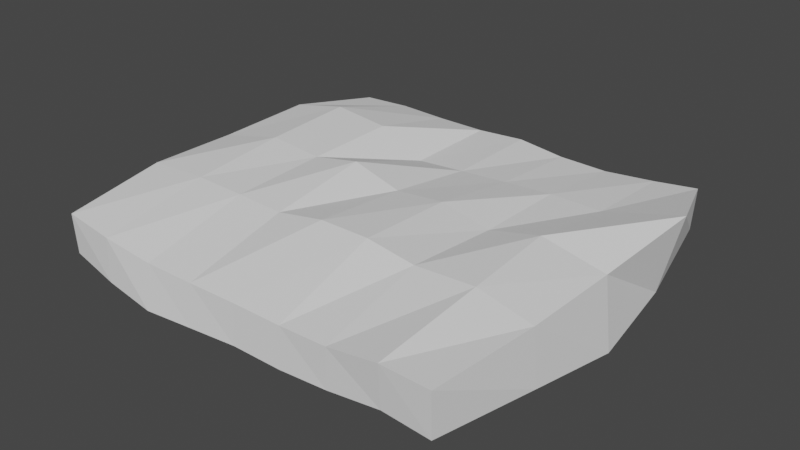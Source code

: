 # Source: BigWall.blend  (saved by Blender 2.92.15; exported with 4.5.12 LTS)
import bpy
from mathutils import Matrix  # noqa: F401  (used for matrix-valued properties, if any)

bpy.ops.wm.read_factory_settings(use_empty=True)
scene = bpy.context.scene
scene.name = 'Scene'

# ---- world
world_world = bpy.data.worlds.new('World'); scene.world = world_world
world_world.use_nodes = True; world_world.node_tree.nodes.clear()
_N = world_world.node_tree.nodes; _L = world_world.node_tree.links
n0 = _N.new('ShaderNodeOutputWorld'); n0.name = 'World Output'; n0.location = (300, 300)
n1 = _N.new('ShaderNodeBackground'); n1.name = 'Background'; n1.location = (10, 300)
n1.inputs[0].default_value = (0.05088, 0.05088, 0.05088, 1.0)
_L.new(n1.outputs[0], n0.inputs[0])
n0.is_active_output = True
world_world.color = (0.05088, 0.05088, 0.05088)
world_world.use_sun_shadow = False
world_world.sun_shadow_jitter_overblur = 0.0

# ---- meshes
me_cube_002 = bpy.data.meshes.new('Cube.002')
me_cube_002.from_pydata([(-2.123, -0.0339, -0.08637), (-2.133, -0.03935, 0.1287), (-2.106, 2.108, -0.1018), (-2.108, 2.11, 0.1092), (0.105, -0.06998, -0.09368), (0.1099, -0.08153, 0.1424), (0.05373, 2.121, -0.08984), (0.06017, 2.141, 0.133), (-0.1742, 2.117, -0.1104), (-0.4502, 2.154, -0.1513), (-0.7205, 2.166, -0.1569), (-0.9976, 2.151, -0.07626), (-1.275, 2.156, -0.1484), (-1.55, 2.128, -0.1224), (-1.827, 2.114, -0.1021), (-1.83, 2.12, 0.118), (-1.55, 2.117, 0.1105), (-1.275, 2.123, 0.1059), (-1.0, 2.126, 0.1218), (-0.7246, 2.108, 0.09942), (-0.4501, 2.107, 0.09356), (-0.17, 2.118, 0.1147), (-1.833, -0.06985, -0.1291), (-1.551, -0.08304, -0.1698), (-1.274, -0.06624, -0.1589), (-1.0, -0.05213, -0.1466), (-0.725, -0.05239, -0.1482), (-0.45, -0.05348, -0.1279), (-0.1543, -0.06055, -0.08223), (-0.1529, -0.0763, 0.1451), (-0.45, -0.05099, 0.08235), (-0.725, -0.03906, 0.06432), (-1.0, -0.03901, 0.065), (-1.275, -0.0428, 0.06334), (-1.55, -0.05162, 0.06884), (-1.838, -0.06118, 0.1061), (-2.129, 1.575, -0.06402), (-2.207, 1.044, -0.1868), (-2.129, 0.5257, -0.09634), (-2.174, 0.5241, 0.1945), (-2.202, 1.042, 0.1757), (-2.178, 1.576, 0.2021), (0.1806, 0.5254, -0.151), (0.2181, 1.053, -0.2285), (0.1613, 1.58, -0.1768), (0.2571, 1.598, 0.2523), (0.1739, 1.054, 0.1542), (0.1548, 0.5251, 0.1419), (-0.165, 1.576, 0.151), (-0.1675, 1.05, 0.2301), (-0.137, 0.5226, 0.2158), (-0.4503, 1.575, 0.1554), (-0.4494, 1.05, 0.1643), (-0.4564, 0.5138, 0.2067), (-0.7251, 1.575, 0.1393), (-0.7232, 1.052, 0.223), (-0.7224, 0.5156, 0.2467), (-0.9998, 1.575, 0.1211), (-1.002, 1.056, 0.1961), (-1.001, 0.5184, 0.2452), (-1.275, 1.575, 0.1022), (-1.276, 1.061, 0.2718), (-1.278, 0.5204, 0.1947), (-1.544, 1.577, 0.2325), (-1.541, 1.054, 0.2255), (-1.548, 0.522, 0.2042), (-1.859, 1.577, 0.2672), (-1.833, 1.046, 0.2586), (-1.832, 0.5226, 0.212), (-1.835, 1.576, -0.02671), (-1.831, 1.052, -0.09706), (-1.827, 0.5243, -0.03618), (-1.552, 1.575, -0.1041), (-1.553, 1.051, -0.1446), (-1.55, 0.5248, -0.09809), (-1.279, 1.576, -0.1597), (-1.28, 1.049, -0.1801), (-1.275, 0.5255, -0.1313), (-0.9962, 1.58, -0.204), (-0.9993, 1.05, -0.1411), (-0.9991, 0.5262, -0.1503), (-0.7198, 1.577, -0.1582), (-0.7258, 1.049, -0.1414), (-0.7212, 0.5234, -0.1499), (-0.448, 1.574, -0.2272), (-0.4464, 1.048, -0.1977), (-0.4508, 0.5203, -0.1982), (-0.1726, 1.572, -0.2181), (-0.1634, 1.048, -0.1666), (-0.1481, 0.5235, -0.2083), (-0.9976, 2.151, -0.07626), (-1.279, 1.576, -0.1597), (-0.9962, 1.58, -0.204), (-0.9993, 1.05, -0.1411), (-0.7198, 1.577, -0.1582)], [], [(36, 41, 3, 2), (8, 21, 7, 6), (42, 47, 5, 4), (22, 35, 1, 0), (89, 42, 4, 28), (68, 39, 1, 35), (47, 50, 29, 5), (50, 53, 30, 29), (53, 56, 31, 30), (56, 59, 32, 31), (59, 62, 33, 32), (62, 65, 34, 33), (65, 68, 35, 34), (38, 71, 22, 0), (71, 74, 23, 22), (74, 77, 24, 23), (77, 80, 25, 24), (80, 83, 26, 25), (83, 86, 27, 26), (86, 89, 28, 27), (4, 5, 29, 28), (28, 29, 30, 27), (27, 30, 31, 26), (26, 31, 32, 25), (25, 32, 33, 24), (24, 33, 34, 23), (23, 34, 35, 22), (2, 3, 15, 14), (14, 15, 16, 13), (13, 16, 17, 12), (12, 17, 18, 11), (11, 18, 19, 10), (10, 19, 20, 9), (9, 20, 21, 8), (9, 8, 87, 84), (84, 87, 88, 85), (85, 88, 89, 86), (10, 9, 84, 81), (81, 84, 85, 82), (82, 85, 86, 83), (11, 10, 81, 78), (78, 81, 82, 79), (79, 82, 83, 80), (12, 11, 78, 75), (75, 78, 79, 76), (76, 79, 80, 77), (13, 12, 75, 72), (72, 75, 76, 73), (73, 76, 77, 74), (14, 13, 72, 69), (69, 72, 73, 70), (70, 73, 74, 71), (2, 14, 69, 36), (36, 69, 70, 37), (37, 70, 71, 38), (16, 15, 66, 63), (63, 66, 67, 64), (64, 67, 68, 65), (17, 16, 63, 60), (60, 63, 64, 61), (61, 64, 65, 62), (18, 17, 60, 57), (57, 60, 61, 58), (58, 61, 62, 59), (19, 18, 57, 54), (54, 57, 58, 55), (55, 58, 59, 56), (20, 19, 54, 51), (51, 54, 55, 52), (52, 55, 56, 53), (21, 20, 51, 48), (48, 51, 52, 49), (49, 52, 53, 50), (7, 21, 48, 45), (45, 48, 49, 46), (46, 49, 50, 47), (15, 3, 41, 66), (66, 41, 40, 67), (67, 40, 39, 68), (8, 6, 44, 87), (87, 44, 43, 88), (88, 43, 42, 89), (6, 7, 45, 44), (44, 45, 46, 43), (43, 46, 47, 42), (0, 1, 39, 38), (38, 39, 40, 37), (37, 40, 41, 36), (79, 78, 92, 93), (78, 75, 91, 92), (78, 11, 90, 92), (81, 78, 92, 94)])
_uv = me_cube_002.uv_layers.new(name='UVMap')
_uv.uv.foreach_set('vector', [0.5949, 0.865, 0.6526, 0.8656, 0.6306, 0.98, 0.5855, 0.9792, 0.7278, 0.9334, 0.7758, 0.9347, 0.779, 0.9841, 0.7317, 0.9823, 0.4999, 0.8694, 0.5624, 0.8651, 0.571, 0.9944, 0.5204, 0.9954, 0.6619, 0.936, 0.7123, 0.9367, 0.7178, 1.0, 0.6718, 0.9983, 0.8288, 0.07945, 0.8289, 0.009385, 0.9563, 0.02692, 0.9538, 0.0825, 0.3507, 0.08042, 0.3512, 0.00711, 0.4719, 0.01719, 0.4759, 0.08051, 0.3459, 0.506, 0.347, 0.4434, 0.4754, 0.4414, 0.4759, 0.4977, 0.347, 0.4434, 0.3496, 0.375, 0.4707, 0.3777, 0.4754, 0.4414, 0.3496, 0.375, 0.3497, 0.318, 0.4688, 0.3188, 0.4707, 0.3777, 0.3497, 0.318, 0.3498, 0.2582, 0.4694, 0.2599, 0.4688, 0.3188, 0.3498, 0.2582, 0.35, 0.1991, 0.4708, 0.201, 0.4694, 0.2599, 0.35, 0.1991, 0.3502, 0.1412, 0.4733, 0.1421, 0.4708, 0.201, 0.3502, 0.1412, 0.3507, 0.08042, 0.4759, 0.08051, 0.4733, 0.1421, 0.8248, 0.5043, 0.8256, 0.44, 0.9529, 0.4416, 0.9447, 0.504, 0.8256, 0.44, 0.826, 0.3803, 0.9563, 0.3811, 0.9529, 0.4416, 0.826, 0.3803, 0.8264, 0.3211, 0.9532, 0.322, 0.9563, 0.3811, 0.8264, 0.3211, 0.8267, 0.262, 0.9506, 0.2632, 0.9532, 0.322, 0.8267, 0.262, 0.8278, 0.2025, 0.9511, 0.2043, 0.9506, 0.2632, 0.8278, 0.2025, 0.829, 0.1443, 0.9518, 0.1456, 0.9511, 0.2043, 0.829, 0.1443, 0.8288, 0.07945, 0.9538, 0.0825, 0.9518, 0.1456, 0.6663, 0.521, 0.7168, 0.5195, 0.7178, 0.5758, 0.6693, 0.5765, 0.6693, 0.5765, 0.7178, 0.5758, 0.7051, 0.6396, 0.66, 0.64, 0.66, 0.64, 0.7051, 0.6396, 0.7017, 0.6986, 0.6561, 0.6989, 0.6561, 0.6989, 0.7017, 0.6986, 0.7023, 0.7575, 0.6569, 0.7578, 0.6569, 0.7578, 0.7023, 0.7575, 0.7024, 0.8163, 0.6546, 0.8166, 0.6546, 0.8166, 0.7024, 0.8163, 0.7039, 0.8753, 0.6526, 0.8757, 0.6526, 0.8757, 0.7039, 0.8753, 0.7123, 0.9367, 0.6619, 0.936, 0.7327, 0.5197, 0.7777, 0.5195, 0.779, 0.5791, 0.7321, 0.5794, 0.7321, 0.5794, 0.779, 0.5791, 0.777, 0.6392, 0.7271, 0.6387, 0.7271, 0.6387, 0.777, 0.6392, 0.7755, 0.698, 0.7206, 0.6977, 0.7206, 0.6977, 0.7755, 0.698, 0.7784, 0.757, 0.7357, 0.7572, 0.7357, 0.7572, 0.7784, 0.757, 0.7735, 0.8159, 0.7178, 0.8164, 0.7178, 0.8164, 0.7735, 0.8159, 0.7719, 0.8747, 0.7188, 0.8743, 0.7188, 0.8743, 0.7719, 0.8747, 0.7758, 0.9347, 0.7278, 0.9334, 0.4789, 0.1416, 0.4874, 0.0828, 0.6043, 0.0828, 0.6033, 0.1417, 0.6033, 0.1417, 0.6043, 0.0828, 0.7164, 0.08203, 0.716, 0.1425, 0.716, 0.1425, 0.7164, 0.08203, 0.8288, 0.07945, 0.829, 0.1443, 0.4759, 0.1994, 0.4789, 0.1416, 0.6033, 0.1417, 0.6022, 0.2003, 0.6022, 0.2003, 0.6033, 0.1417, 0.716, 0.1425, 0.7152, 0.2026, 0.7152, 0.2026, 0.716, 0.1425, 0.829, 0.1443, 0.8278, 0.2025, 0.4785, 0.2592, 0.4759, 0.1994, 0.6022, 0.2003, 0.601, 0.2592, 0.601, 0.2592, 0.6022, 0.2003, 0.7152, 0.2026, 0.7145, 0.2612, 0.7145, 0.2612, 0.7152, 0.2026, 0.8278, 0.2025, 0.8267, 0.262, 0.4772, 0.3182, 0.4785, 0.2592, 0.601, 0.2592, 0.6015, 0.32, 0.6015, 0.32, 0.601, 0.2592, 0.7145, 0.2612, 0.7142, 0.3211, 0.7142, 0.3211, 0.7145, 0.2612, 0.8267, 0.262, 0.8264, 0.3211, 0.4827, 0.3773, 0.4772, 0.3182, 0.6015, 0.32, 0.6011, 0.3788, 0.6011, 0.3788, 0.6015, 0.32, 0.7142, 0.3211, 0.7134, 0.3797, 0.7134, 0.3797, 0.7142, 0.3211, 0.8264, 0.3211, 0.826, 0.3803, 0.4852, 0.4368, 0.4827, 0.3773, 0.6011, 0.3788, 0.6003, 0.4399, 0.6003, 0.4399, 0.6011, 0.3788, 0.7134, 0.3797, 0.7126, 0.4394, 0.7126, 0.4394, 0.7134, 0.3797, 0.826, 0.3803, 0.8256, 0.44, 0.4858, 0.4965, 0.4852, 0.4368, 0.6003, 0.4399, 0.5999, 0.5026, 0.5999, 0.5026, 0.6003, 0.4399, 0.7126, 0.4394, 0.7137, 0.5195, 0.7137, 0.5195, 0.7126, 0.4394, 0.8256, 0.44, 0.8248, 0.5043, 0.008607, 0.1373, 0.008744, 0.07723, 0.1248, 0.07213, 0.1243, 0.1397, 0.1243, 0.1397, 0.1248, 0.07213, 0.2385, 0.07892, 0.2361, 0.1415, 0.2361, 0.1415, 0.2385, 0.07892, 0.3507, 0.08042, 0.3502, 0.1412, 0.00682, 0.1962, 0.008607, 0.1373, 0.1243, 0.1397, 0.1242, 0.1975, 0.1242, 0.1975, 0.1243, 0.1397, 0.2361, 0.1415, 0.2341, 0.1981, 0.2341, 0.1981, 0.2361, 0.1415, 0.3502, 0.1412, 0.35, 0.1991, 0.005439, 0.2551, 0.00682, 0.1962, 0.1242, 0.1975, 0.1237, 0.2563, 0.1237, 0.2563, 0.1242, 0.1975, 0.2341, 0.1981, 0.2347, 0.257, 0.2347, 0.257, 0.2341, 0.1981, 0.35, 0.1991, 0.3498, 0.2582, 0.008781, 0.3141, 0.005439, 0.2551, 0.1237, 0.2563, 0.1229, 0.3152, 0.1229, 0.3152, 0.1237, 0.2563, 0.2347, 0.257, 0.2349, 0.3167, 0.2349, 0.3167, 0.2347, 0.257, 0.3498, 0.2582, 0.3497, 0.318, 0.00845, 0.3729, 0.008781, 0.3141, 0.1229, 0.3152, 0.1222, 0.374, 0.1222, 0.374, 0.1229, 0.3152, 0.2349, 0.3167, 0.2347, 0.3754, 0.2347, 0.3754, 0.2349, 0.3167, 0.3497, 0.318, 0.3496, 0.375, 0.005328, 0.4329, 0.00845, 0.3729, 0.1222, 0.374, 0.1215, 0.4351, 0.1215, 0.4351, 0.1222, 0.374, 0.2347, 0.3754, 0.2341, 0.4357, 0.2341, 0.4357, 0.2347, 0.3754, 0.3496, 0.375, 0.347, 0.4434, 0.0, 0.4821, 0.005328, 0.4329, 0.1215, 0.4351, 0.1156, 0.5254, 0.1156, 0.5254, 0.1215, 0.4351, 0.2341, 0.4357, 0.2325, 0.5089, 0.2325, 0.5089, 0.2341, 0.4357, 0.347, 0.4434, 0.3459, 0.506, 0.008744, 0.07723, 0.01138, 0.01768, 0.1258, 0.00385, 0.1248, 0.07213, 0.1248, 0.07213, 0.1258, 0.00385, 0.2403, 0.0, 0.2385, 0.07892, 0.2385, 0.07892, 0.2403, 0.0, 0.3512, 0.00711, 0.3507, 0.08042, 0.4874, 0.0828, 0.4868, 0.03409, 0.603, 0.01151, 0.6043, 0.0828, 0.6043, 0.0828, 0.603, 0.01151, 0.7161, 0.0, 0.7164, 0.08203, 0.7164, 0.08203, 0.7161, 0.0, 0.8289, 0.009385, 0.8288, 0.07945, 0.4893, 0.5269, 0.5367, 0.5195, 0.571, 0.6347, 0.4791, 0.6443, 0.4791, 0.6443, 0.571, 0.6347, 0.5575, 0.752, 0.4759, 0.758, 0.4759, 0.758, 0.5575, 0.752, 0.5624, 0.8651, 0.4999, 0.8694, 0.5926, 0.5203, 0.6387, 0.5195, 0.6526, 0.6402, 0.5897, 0.6401, 0.5897, 0.6401, 0.6526, 0.6402, 0.6483, 0.7511, 0.571, 0.7509, 0.571, 0.7509, 0.6483, 0.7511, 0.6526, 0.8656, 0.5949, 0.865, 0.0, 0.5254, 0.0, 0.5254, 0.0, 0.5254, 0.0, 0.5254, 0.0, 0.5254, 0.0, 0.5254, 0.0, 0.5254, 0.0, 0.5254, 0.0, 0.5254, 0.0, 0.5254, 0.0, 0.5254, 0.0, 0.5254, 0.0, 0.5254, 0.0, 0.5254, 0.0, 0.5254, 0.0, 0.5254])
me_cube_002.use_remesh_fix_poles = True
me_cube_002.use_remesh_preserve_attributes = False
me_cube_002.use_mirror_vertex_groups = False
me_cube_002.update()

# ---- objects
ob_bigwall = bpy.data.objects.new('BigWall', me_cube_002)

# ---- transforms, parenting, visibility, modifiers, constraints
ob_bigwall.location = (0.0, 0.0, 0.0)
ob_bigwall.lineart.crease_threshold = 0.0

# ---- collection membership
scene.collection.objects.link(ob_bigwall)

# ---- scene / render settings (as saved in the file)
scene.frame_start = 1; scene.frame_end = 250; scene.frame_set(1)
scene.render.engine = 'BLENDER_EEVEE_NEXT'
scene.cycles.use_denoising = False
scene.cycles.samples = 128
scene.cycles.sampling_pattern = 'TABULATED_SOBOL'
scene.cycles.use_adaptive_sampling = False
scene.cycles.use_light_tree = False
scene.view_settings.view_transform = 'Filmic'
bpy.context.view_layer.update()

# ---- added for rendering (the .blend has no active camera and no usable light): camera, sun
cam_auto = bpy.data.cameras.new('AutoCamera')
cam_auto.lens = 50.0
cam_auto.sensor_width = 36.0
cam_auto.clip_end = 1000.0
ob_auto_camera = bpy.data.objects.new('AutoCamera', cam_auto)
scene.collection.objects.link(ob_auto_camera)
ob_auto_camera.location = (2.14629, -2.70373, 2.51848)
ob_auto_camera.rotation_euler = (1.09748, -7.21219e-08, 0.694738)
scene.camera = ob_auto_camera
light_auto_sun = bpy.data.lights.new('AutoSun', 'SUN')
light_auto_sun.energy = 3.0
light_auto_sun.angle = 0.0523599
ob_auto_sun = bpy.data.objects.new('AutoSun', light_auto_sun)
scene.collection.objects.link(ob_auto_sun)
ob_auto_sun.rotation_euler = (0.872665, 0.174533, 0.523599)
bpy.context.view_layer.update()
